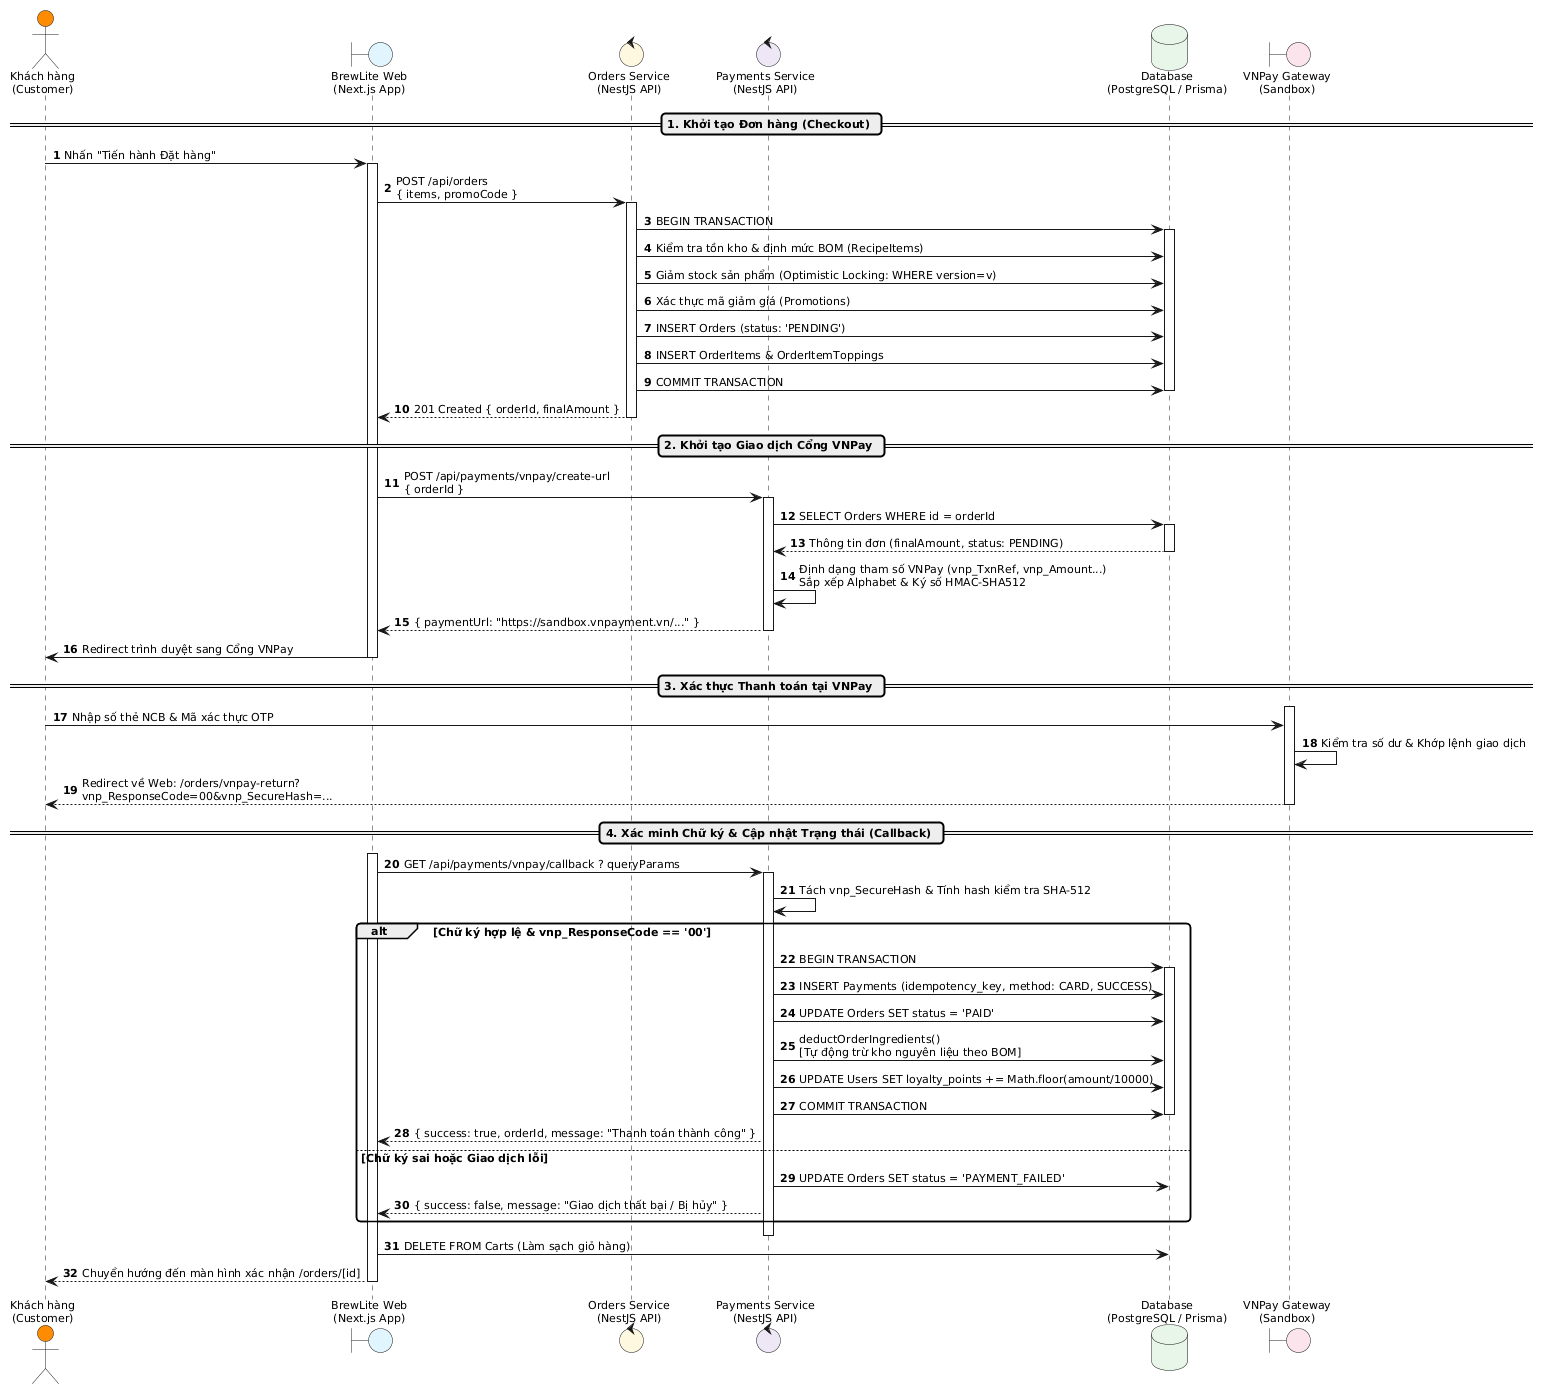

The diagram above was rendered by PlantUML. Its source (embedded in the PNG):
@startuml
skinparam defaultFontName Arial
skinparam defaultFontSize 11
skinparam roundcorner 8
skinparam shadowing false
skinparam responseMessageBelowArrow true
autonumber

actor "Khách hàng\n(Customer)" as Cust #DarkOrange
boundary "BrewLite Web\n(Next.js App)" as Web #E1F5FE
control "Orders Service\n(NestJS API)" as OrderSvc #FFF8E1
control "Payments Service\n(NestJS API)" as PaySvc #EDE7F6
database "Database\n(PostgreSQL / Prisma)" as DB #E8F5E9
boundary "VNPay Gateway\n(Sandbox)" as VNPay #FCE4EC

== 1. Khởi tạo Đơn hàng (Checkout) ==
Cust -> Web : Nhấn "Tiến hành Đặt hàng"
activate Web
Web -> OrderSvc : POST /api/orders\n{ items, promoCode }
activate OrderSvc

OrderSvc -> DB : BEGIN TRANSACTION
activate DB
OrderSvc -> DB : Kiểm tra tồn kho & định mức BOM (RecipeItems)
OrderSvc -> DB : Giảm stock sản phẩm (Optimistic Locking: WHERE version=v)
OrderSvc -> DB : Xác thực mã giảm giá (Promotions)
OrderSvc -> DB : INSERT Orders (status: 'PENDING')
OrderSvc -> DB : INSERT OrderItems & OrderItemToppings
OrderSvc -> DB : COMMIT TRANSACTION
deactivate DB

OrderSvc --> Web : 201 Created { orderId, finalAmount }
deactivate OrderSvc

== 2. Khởi tạo Giao dịch Cổng VNPay ==
Web -> PaySvc : POST /api/payments/vnpay/create-url\n{ orderId }
activate PaySvc

PaySvc -> DB : SELECT Orders WHERE id = orderId
activate DB
DB --> PaySvc : Thông tin đơn (finalAmount, status: PENDING)
deactivate DB

PaySvc -> PaySvc : Định dạng tham số VNPay (vnp_TxnRef, vnp_Amount...)\nSắp xếp Alphabet & Ký số HMAC-SHA512
PaySvc --> Web : { paymentUrl: "https://sandbox.vnpayment.vn/..." }
deactivate PaySvc

Web -> Cust : Redirect trình duyệt sang Cổng VNPay
deactivate Web

== 3. Xác thực Thanh toán tại VNPay ==
activate VNPay
Cust -> VNPay : Nhập số thẻ NCB & Mã xác thực OTP
VNPay -> VNPay : Kiểm tra số dư & Khớp lệnh giao dịch
VNPay --> Cust : Redirect về Web: /orders/vnpay-return?\nvnp_ResponseCode=00&vnp_SecureHash=...
deactivate VNPay

== 4. Xác minh Chữ ký & Cập nhật Trạng thái (Callback) ==
activate Web
Web -> PaySvc : GET /api/payments/vnpay/callback ? queryParams
activate PaySvc

PaySvc -> PaySvc : Tách vnp_SecureHash & Tính hash kiểm tra SHA-512
alt Chữ ký hợp lệ & vnp_ResponseCode == '00'
  PaySvc -> DB : BEGIN TRANSACTION
  activate DB
  PaySvc -> DB : INSERT Payments (idempotency_key, method: CARD, SUCCESS)
  PaySvc -> DB : UPDATE Orders SET status = 'PAID'
  PaySvc -> DB : deductOrderIngredients()\n[Tự động trừ kho nguyên liệu theo BOM]
  PaySvc -> DB : UPDATE Users SET loyalty_points += Math.floor(amount/10000)
  PaySvc -> DB : COMMIT TRANSACTION
  deactivate DB
  PaySvc --> Web : { success: true, orderId, message: "Thanh toán thành công" }
else Chữ ký sai hoặc Giao dịch lỗi
  PaySvc -> DB : UPDATE Orders SET status = 'PAYMENT_FAILED'
  PaySvc --> Web : { success: false, message: "Giao dịch thất bại / Bị hủy" }
end
deactivate PaySvc

Web -> DB : DELETE FROM Carts (Làm sạch giỏ hàng)
Web --> Cust : Chuyển hướng đến màn hình xác nhận /orders/[id]
deactivate Web
@enduml